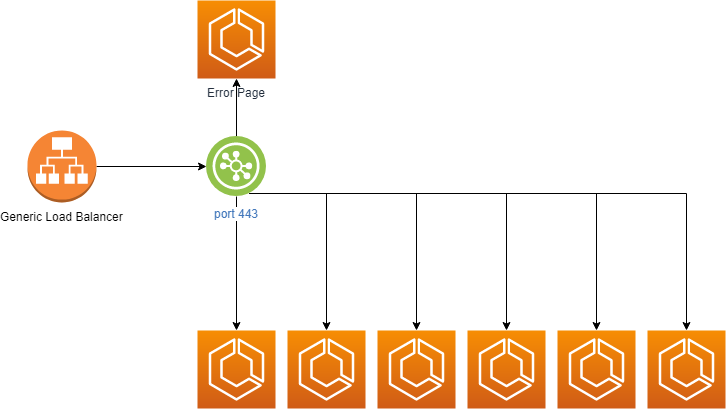

The diagram above was exported from draw.io. Its source (the exported page's mxGraphModel, read from the mxfile embedded in the PNG):
<mxGraphModel dx="1422" dy="764" grid="1" gridSize="10" guides="1" tooltips="1" connect="1" arrows="1" fold="1" page="1" pageScale="1" pageWidth="850" pageHeight="1100" math="0" shadow="0">
  <root>
    <mxCell id="0" />
    <mxCell id="1" parent="0" />
    <mxCell id="ww5rAweR4TnMP3P4Xz2H-13" style="edgeStyle=orthogonalEdgeStyle;rounded=0;orthogonalLoop=1;jettySize=auto;html=1;entryX=0;entryY=0.5;entryDx=0;entryDy=0;" edge="1" parent="1" source="ww5rAweR4TnMP3P4Xz2H-1" target="ww5rAweR4TnMP3P4Xz2H-12">
      <mxGeometry relative="1" as="geometry" />
    </mxCell>
    <mxCell id="ww5rAweR4TnMP3P4Xz2H-1" value="Generic Load Balancer" style="outlineConnect=0;dashed=0;verticalLabelPosition=bottom;verticalAlign=top;align=center;html=1;shape=mxgraph.aws3.application_load_balancer;fillColor=#F58534;gradientColor=none;" vertex="1" parent="1">
      <mxGeometry x="30" y="142" width="69" height="72" as="geometry" />
    </mxCell>
    <mxCell id="ww5rAweR4TnMP3P4Xz2H-2" value="Error Page" style="outlineConnect=0;fontColor=#232F3E;gradientColor=#F78E04;gradientDirection=north;fillColor=#D05C17;strokeColor=#ffffff;dashed=0;verticalLabelPosition=bottom;verticalAlign=top;align=center;html=1;fontSize=12;fontStyle=0;aspect=fixed;shape=mxgraph.aws4.resourceIcon;resIcon=mxgraph.aws4.ecs;" vertex="1" parent="1">
      <mxGeometry x="200" y="12" width="78" height="78" as="geometry" />
    </mxCell>
    <mxCell id="ww5rAweR4TnMP3P4Xz2H-5" value="" style="outlineConnect=0;fontColor=#232F3E;gradientColor=#F78E04;gradientDirection=north;fillColor=#D05C17;strokeColor=#ffffff;dashed=0;verticalLabelPosition=bottom;verticalAlign=top;align=center;html=1;fontSize=12;fontStyle=0;aspect=fixed;shape=mxgraph.aws4.resourceIcon;resIcon=mxgraph.aws4.ecs;" vertex="1" parent="1">
      <mxGeometry x="650" y="342" width="78" height="78" as="geometry" />
    </mxCell>
    <mxCell id="ww5rAweR4TnMP3P4Xz2H-7" value="" style="outlineConnect=0;fontColor=#232F3E;gradientColor=#F78E04;gradientDirection=north;fillColor=#D05C17;strokeColor=#ffffff;dashed=0;verticalLabelPosition=bottom;verticalAlign=top;align=center;html=1;fontSize=12;fontStyle=0;aspect=fixed;shape=mxgraph.aws4.resourceIcon;resIcon=mxgraph.aws4.ecs;" vertex="1" parent="1">
      <mxGeometry x="290" y="342" width="78" height="78" as="geometry" />
    </mxCell>
    <mxCell id="ww5rAweR4TnMP3P4Xz2H-8" value="" style="outlineConnect=0;fontColor=#232F3E;gradientColor=#F78E04;gradientDirection=north;fillColor=#D05C17;strokeColor=#ffffff;dashed=0;verticalLabelPosition=bottom;verticalAlign=top;align=center;html=1;fontSize=12;fontStyle=0;aspect=fixed;shape=mxgraph.aws4.resourceIcon;resIcon=mxgraph.aws4.ecs;" vertex="1" parent="1">
      <mxGeometry x="200" y="342" width="78" height="78" as="geometry" />
    </mxCell>
    <mxCell id="ww5rAweR4TnMP3P4Xz2H-9" value="" style="outlineConnect=0;fontColor=#232F3E;gradientColor=#F78E04;gradientDirection=north;fillColor=#D05C17;strokeColor=#ffffff;dashed=0;verticalLabelPosition=bottom;verticalAlign=top;align=center;html=1;fontSize=12;fontStyle=0;aspect=fixed;shape=mxgraph.aws4.resourceIcon;resIcon=mxgraph.aws4.ecs;" vertex="1" parent="1">
      <mxGeometry x="560" y="342" width="78" height="78" as="geometry" />
    </mxCell>
    <mxCell id="ww5rAweR4TnMP3P4Xz2H-10" value="" style="outlineConnect=0;fontColor=#232F3E;gradientColor=#F78E04;gradientDirection=north;fillColor=#D05C17;strokeColor=#ffffff;dashed=0;verticalLabelPosition=bottom;verticalAlign=top;align=center;html=1;fontSize=12;fontStyle=0;aspect=fixed;shape=mxgraph.aws4.resourceIcon;resIcon=mxgraph.aws4.ecs;" vertex="1" parent="1">
      <mxGeometry x="380" y="342" width="78" height="78" as="geometry" />
    </mxCell>
    <mxCell id="ww5rAweR4TnMP3P4Xz2H-11" value="" style="outlineConnect=0;fontColor=#232F3E;gradientColor=#F78E04;gradientDirection=north;fillColor=#D05C17;strokeColor=#ffffff;dashed=0;verticalLabelPosition=bottom;verticalAlign=top;align=center;html=1;fontSize=12;fontStyle=0;aspect=fixed;shape=mxgraph.aws4.resourceIcon;resIcon=mxgraph.aws4.ecs;" vertex="1" parent="1">
      <mxGeometry x="470" y="342" width="78" height="78" as="geometry" />
    </mxCell>
    <mxCell id="ww5rAweR4TnMP3P4Xz2H-19" style="edgeStyle=orthogonalEdgeStyle;rounded=0;orthogonalLoop=1;jettySize=auto;html=1;" edge="1" parent="1" source="ww5rAweR4TnMP3P4Xz2H-12" target="ww5rAweR4TnMP3P4Xz2H-2">
      <mxGeometry relative="1" as="geometry" />
    </mxCell>
    <mxCell id="ww5rAweR4TnMP3P4Xz2H-20" style="edgeStyle=orthogonalEdgeStyle;rounded=0;orthogonalLoop=1;jettySize=auto;html=1;" edge="1" parent="1" source="ww5rAweR4TnMP3P4Xz2H-12" target="ww5rAweR4TnMP3P4Xz2H-8">
      <mxGeometry relative="1" as="geometry" />
    </mxCell>
    <mxCell id="ww5rAweR4TnMP3P4Xz2H-22" style="edgeStyle=orthogonalEdgeStyle;rounded=0;orthogonalLoop=1;jettySize=auto;html=1;exitX=0.75;exitY=1;exitDx=0;exitDy=0;" edge="1" parent="1" source="ww5rAweR4TnMP3P4Xz2H-12" target="ww5rAweR4TnMP3P4Xz2H-7">
      <mxGeometry relative="1" as="geometry" />
    </mxCell>
    <mxCell id="ww5rAweR4TnMP3P4Xz2H-23" style="edgeStyle=orthogonalEdgeStyle;rounded=0;orthogonalLoop=1;jettySize=auto;html=1;exitX=0.75;exitY=1;exitDx=0;exitDy=0;" edge="1" parent="1" source="ww5rAweR4TnMP3P4Xz2H-12" target="ww5rAweR4TnMP3P4Xz2H-10">
      <mxGeometry relative="1" as="geometry" />
    </mxCell>
    <mxCell id="ww5rAweR4TnMP3P4Xz2H-24" style="edgeStyle=orthogonalEdgeStyle;rounded=0;orthogonalLoop=1;jettySize=auto;html=1;exitX=0.75;exitY=1;exitDx=0;exitDy=0;" edge="1" parent="1" source="ww5rAweR4TnMP3P4Xz2H-12" target="ww5rAweR4TnMP3P4Xz2H-11">
      <mxGeometry relative="1" as="geometry" />
    </mxCell>
    <mxCell id="ww5rAweR4TnMP3P4Xz2H-25" style="edgeStyle=orthogonalEdgeStyle;rounded=0;orthogonalLoop=1;jettySize=auto;html=1;exitX=0.75;exitY=1;exitDx=0;exitDy=0;" edge="1" parent="1" source="ww5rAweR4TnMP3P4Xz2H-12" target="ww5rAweR4TnMP3P4Xz2H-9">
      <mxGeometry relative="1" as="geometry" />
    </mxCell>
    <mxCell id="ww5rAweR4TnMP3P4Xz2H-26" style="edgeStyle=orthogonalEdgeStyle;rounded=0;orthogonalLoop=1;jettySize=auto;html=1;exitX=0.75;exitY=1;exitDx=0;exitDy=0;" edge="1" parent="1" source="ww5rAweR4TnMP3P4Xz2H-12" target="ww5rAweR4TnMP3P4Xz2H-5">
      <mxGeometry relative="1" as="geometry" />
    </mxCell>
    <mxCell id="ww5rAweR4TnMP3P4Xz2H-12" value="port 443" style="aspect=fixed;perimeter=ellipsePerimeter;html=1;align=center;shadow=0;dashed=0;fontColor=#4277BB;labelBackgroundColor=#ffffff;fontSize=12;spacingTop=3;image;image=img/lib/ibm/vpc/LoadBalancerListener.svg;" vertex="1" parent="1">
      <mxGeometry x="209" y="148" width="60" height="60" as="geometry" />
    </mxCell>
  </root>
</mxGraphModel>